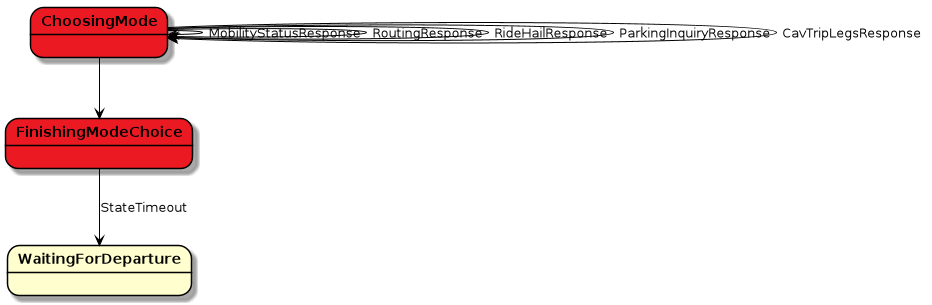

The diagram above was rendered by PlantUML. Its source (embedded in the PNG):
@startuml

scale 1000 width
skinparam stateBorderColor #black
skinparam stateFontStyle bold
skinparam arrowColor #black

state ChoosingMode #eb1921

state FinishingModeChoice #eb1921


FinishingModeChoice --> WaitingForDeparture : StateTimeout
ChoosingMode --> ChoosingMode : MobilityStatusResponse
ChoosingMode --> ChoosingMode : RoutingResponse
ChoosingMode --> ChoosingMode : RideHailResponse
ChoosingMode --> ChoosingMode : ParkingInquiryResponse
ChoosingMode --> ChoosingMode : CavTripLegsResponse
ChoosingMode --> FinishingModeChoice



@enduml